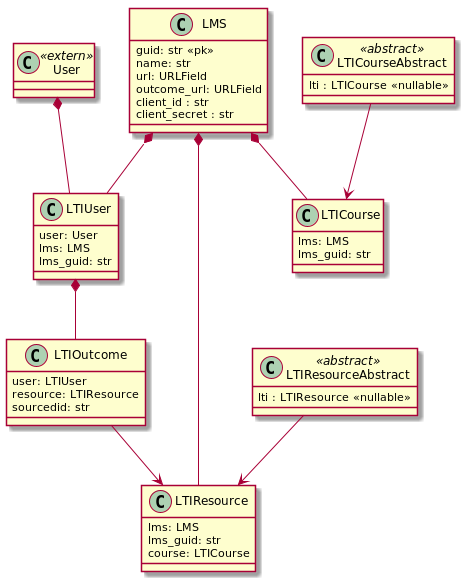

The diagram above was rendered by PlantUML. Its source (embedded in the PNG):
@startuml

class LMS {
    guid: str <<pk>>
    name: str
    url: URLField
    outcome_url: URLField
    client_id : str
    client_secret : str
}

class LTIUser {
    user: User
    lms: LMS
    lms_guid: str
}

class LTICourse {
    lms: LMS
    lms_guid: str
}

class LTIOutcome {
    user: LTIUser
    resource: LTIResource
    sourcedid: str
}

class LTIResource {
    lms: LMS
    lms_guid: str
    course: LTICourse
}

class LTICourseAbstract<<abstract>> {
    lti : LTICourse <<nullable>>
}

class LTIResourceAbstract<<abstract>> {
    lti : LTIResource <<nullable>>
}

class User<<extern>> {
}

LMS *-- LTIUser
LMS *-- LTICourse
LMS *-- LTIResource
LTIOutcome --> LTIResource
LTIUser *-- LTIOutcome
LTIResourceAbstract --> LTIResource
LTICourseAbstract --> LTICourse
User *-- LTIUser

@enduml